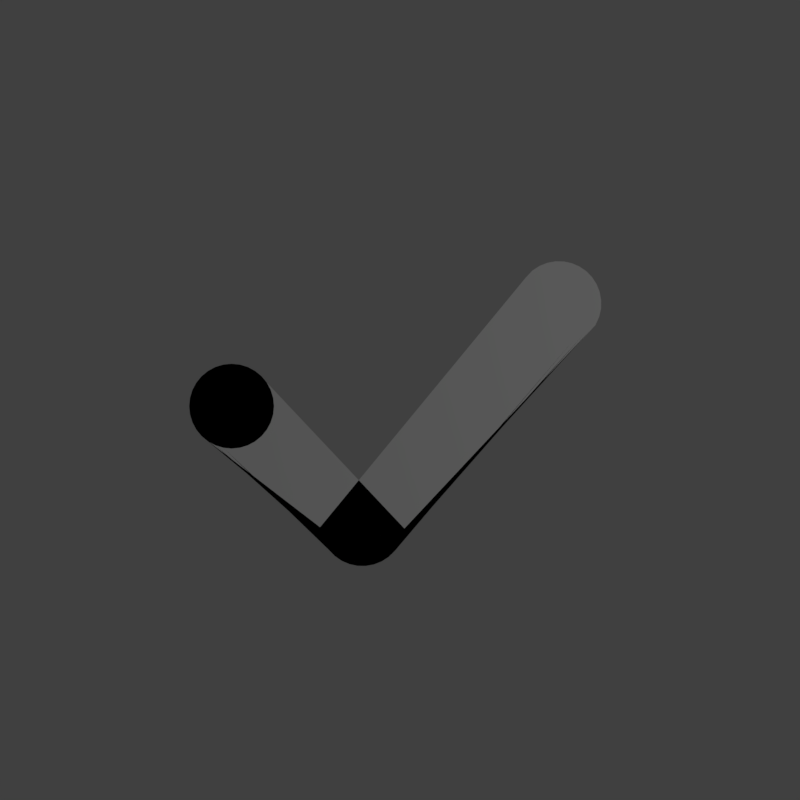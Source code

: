 # Source: ok.blend  (saved by Blender 2.79.0; exported with 4.5.12 LTS)
import bpy
from mathutils import Matrix  # noqa: F401  (used for matrix-valued properties, if any)

bpy.ops.wm.read_factory_settings(use_empty=True)
scene = bpy.context.scene
scene.name = 'Scene'

# ---- collections
col_collection_1 = bpy.data.collections.new('Collection 1'); scene.collection.children.link(col_collection_1)

# ---- materials (node trees are filled in below, after node groups)
mat_material = bpy.data.materials.new('Material')
mat_material.alpha_threshold = 0.0
mat_material.use_transparent_shadow = False
mat_material.diffuse_color = (1.0, 1.0, 1.0, 1.0)
mat_material.roughness = 0.5
mat_material.line_color = (0.0, 0.0, 0.0, 1.0)

# ---- material node trees

# ---- world
world_world = bpy.data.worlds.new('World'); scene.world = world_world
world_world.color = (0.05088, 0.05088, 0.05088)
world_world.use_sun_shadow = False
world_world.sun_shadow_jitter_overblur = 0.0
world_world.cycles.sampling_method = 'MANUAL'

# ---- cameras
cam_camera = bpy.data.cameras.new('Camera')
cam_camera.clip_end = 100.0
cam_camera.lens = 35.0
cam_camera.sensor_width = 32.0
cam_camera.sensor_height = 18.0
cam_camera.ortho_scale = 7.314
cam_camera.dof.focus_distance = 0.0
cam_camera.dof.aperture_fstop = 128.0

# ---- lights
light_lamp = bpy.data.lights.new('Lamp', 'POINT')
light_lamp.transmission_factor = 0.0
light_lamp.cutoff_distance = 30.0
light_lamp.energy = 100.0
light_lamp.shadow_buffer_clip_start = 1.001
light_lamp.shadow_soft_size = 0.1
light_lamp.shadow_maximum_resolution = 0.006
light_lamp.use_absolute_resolution = True

# ---- meshes
me_circle = bpy.data.meshes.new('Circle')
me_circle.from_pydata([(-0.6565, -0.007358, 0.0), (-0.6971, -0.01136, 0.0), (-0.7361, -0.0232, 0.0), (-0.7721, -0.04243, 0.0), (-0.8036, -0.06832, 0.0), (-0.8295, -0.09985, 0.0), (-0.8487, -0.1358, 0.0), (-0.8606, -0.1749, 0.0), (-0.8646, -0.2155, 0.0), (-0.8606, -0.2561, 0.0), (-0.8487, -0.2951, 0.0), (-0.8295, -0.3311, 0.0), (-0.8036, -0.3626, 0.0), (-0.7721, -0.3885, 0.0), (-0.7361, -0.4078, 0.0), (-0.6971, -0.4196, 0.0), (-0.6565, -0.4236, 0.0), (-0.6159, -0.4196, 0.0), (-0.5768, -0.4078, 0.0), (-0.5408, -0.3885, 0.0), (-0.5093, -0.3626, 0.0), (-0.4834, -0.3311, 0.0), (-0.4642, -0.2951, 0.0), (-0.4523, -0.2561, 0.0), (-0.4483, -0.2155, 0.0), (-0.4523, -0.1749, 0.0), (-0.4642, -0.1358, 0.0), (-0.4834, -0.09985, 0.0), (-0.5093, -0.06832, 0.0), (-0.5408, -0.04243, 0.0), (-0.5768, -0.0232, 0.0), (-0.6159, -0.01136, 0.0), (-0.8036, -0.3626, 0.0), (-0.7721, -0.3885, 0.0), (-0.7361, -0.4078, 0.0), (-0.6971, -0.4196, 0.0), (-0.6565, -0.4236, 0.0), (-0.6159, -0.4196, 0.0), (-0.5768, -0.4078, 0.0), (-0.5408, -0.3885, 0.0), (-0.5093, -0.3626, 0.0), (-0.4834, -0.3311, 0.0), (-0.4642, -0.2951, 0.0), (-0.4523, -0.2561, 0.0), (-0.4483, -0.2155, 0.0), (-0.4523, -0.1749, 0.0), (-0.4642, -0.1358, 0.0), (-0.4834, -0.09985, 0.0), (-0.2222, -0.81, 0.0), (-0.2149, -0.8501, 0.0), (-0.1998, -0.8881, 0.0), (-0.1777, -0.9223, 0.0), (-0.1492, -0.9516, 0.0), (-0.1157, -0.9748, 0.0), (-0.0782, -0.9909, 0.0), (-0.0383, -0.9995, 0.0), (0.002492, -1.0, 0.0), (0.04262, -0.9927, 0.0), (0.08054, -0.9777, 0.0), (0.1148, -0.9555, 0.0), (0.1441, -0.9271, 0.0), (0.1672, -0.8935, 0.0), (0.1834, -0.8561, 0.0), (0.192, -0.8162, 0.0), (0.7877, 0.4156, 0.0), (0.7717, 0.378, 0.0), (0.7634, 0.3381, 0.0), (0.763, 0.2973, 0.0), (0.7706, 0.2572, 0.0), (0.7858, 0.2194, 0.0), (0.8082, 0.1852, 0.0), (0.8368, 0.1561, 0.0), (0.8705, 0.1331, 0.0), (0.908, 0.1171, 0.0), (0.948, 0.1088, 0.0), (0.9888, 0.1084, 0.0), (1.029, 0.116, 0.0), (1.067, 0.1313, 0.0), (1.101, 0.1536, 0.0), (1.13, 0.1822, 0.0), (1.149, 0.2245, 0.0), (1.158, 0.2644, 0.0), (1.158, 0.3052, 0.0), (1.151, 0.3453, 0.0), (1.136, 0.3833, 0.0), (1.114, 0.4176, 0.0), (1.086, 0.4469, 0.0), (1.052, 0.4702, 0.0), (1.015, 0.4864, 0.0), (0.9748, 0.4951, 0.0), (0.934, 0.4958, 0.0), (0.8938, 0.4885, 0.0), (0.8559, 0.4735, 0.0), (0.8216, 0.4515, 0.0)], [], [(23, 22, 42, 43), (16, 15, 35, 36), (24, 23, 43, 44), (17, 16, 36, 37), (25, 24, 44, 45), (18, 17, 37, 38), (26, 25, 45, 46), (19, 18, 38, 39), (27, 26, 46, 47), (20, 19, 39, 40), (13, 12, 32, 33), (21, 20, 40, 41), (14, 13, 33, 34), (22, 21, 41, 42), (15, 14, 34, 35), (1, 0, 31, 30, 29, 28, 27, 47, 46, 45, 44, 43, 42, 41, 40, 39, 38, 37, 36, 35, 34, 33, 32, 12, 11, 10, 9, 8, 7, 6, 5, 4, 3, 2), (1, 2, 3, 4, 5, 6, 7, 8, 9, 10, 11, 12, 13, 14, 15, 16, 17, 18, 19, 20, 21, 22, 23, 24, 25, 26, 27, 28, 29, 30, 31, 0), (44, 45, 61, 60), (37, 38, 54, 53), (45, 46, 62, 61), (38, 39, 55, 54), (46, 47, 63, 62), (39, 40, 56, 55), (32, 33, 49, 48), (40, 41, 57, 56), (33, 34, 50, 49), (41, 42, 58, 57), (34, 35, 51, 50), (42, 43, 59, 58), (35, 36, 52, 51), (43, 44, 60, 59), (36, 37, 53, 52), (59, 60, 76, 75), (52, 53, 69, 68), (60, 61, 77, 76), (53, 54, 70, 69), (61, 62, 78, 77), (54, 55, 71, 70), (62, 63, 79, 78), (55, 56, 72, 71), (48, 49, 65, 64), (56, 57, 73, 72), (49, 50, 66, 65), (57, 58, 74, 73), (50, 51, 67, 66), (58, 59, 75, 74), (51, 52, 68, 67), (65, 66, 67, 68, 69, 70, 71, 72, 73, 74, 75, 76, 77, 78, 79, 80, 81, 82, 83, 84, 85, 86, 87, 88, 89, 90, 91, 92, 93, 64)])
me_circle.materials.append(mat_material)
me_circle.use_remesh_preserve_volume = False
me_circle.use_remesh_preserve_attributes = False
me_circle.use_mirror_vertex_groups = False
me_circle.update()

# ---- objects
ob_circle = bpy.data.objects.new('Circle', me_circle)
ob_lamp = bpy.data.objects.new('Lamp', light_lamp)
ob_camera = bpy.data.objects.new('Camera', cam_camera)

# ---- transforms, parenting, visibility, modifiers, constraints
ob_circle.location = (-0.1383, 0.1503, 0.0)
ob_circle.scale = (0.8114, 0.8114, 0.8114)
ob_circle.lineart.crease_threshold = 0.0
ob_lamp.location = (4.076, 1.005, 5.904)
ob_lamp.rotation_euler = (0.6503, 0.05522, 1.866)
ob_lamp.lock_rotations_4d = False
ob_lamp.empty_display_type = 'ARROWS'
ob_lamp.color = (0.0, 0.0, 0.0, 0.0)
ob_lamp.lineart.crease_threshold = 0.0
ob_camera.location = (0.0, 0.0, 3.486)
ob_camera.lock_rotations_4d = False
ob_camera.empty_display_type = 'ARROWS'
ob_camera.color = (0.0, 0.0, 0.0, 0.0)
ob_camera.display_type = 'WIRE'
ob_camera.lineart.crease_threshold = 0.0

# ---- collection membership
col_collection_1.objects.link(ob_circle)
col_collection_1.objects.link(ob_lamp)
col_collection_1.objects.link(ob_camera)

# ---- scene / render settings (as saved in the file)
scene.camera = ob_camera
scene.frame_start = 1; scene.frame_end = 250; scene.frame_set(1)
scene.render.engine = 'BLENDER_EEVEE_NEXT'
scene.render.resolution_x = 500
scene.render.resolution_y = 500
scene.render.dither_intensity = 0.0
scene.render.film_transparent = True
scene.cycles.use_denoising = False
scene.cycles.samples = 128
scene.cycles.sampling_pattern = 'TABULATED_SOBOL'
scene.cycles.use_adaptive_sampling = False
scene.cycles.use_light_tree = False
scene.cycles.blur_glossy = 0.0
scene.cycles.sample_clamp_indirect = 0.0
scene.view_settings.view_transform = 'Standard'
bpy.context.view_layer.update()
